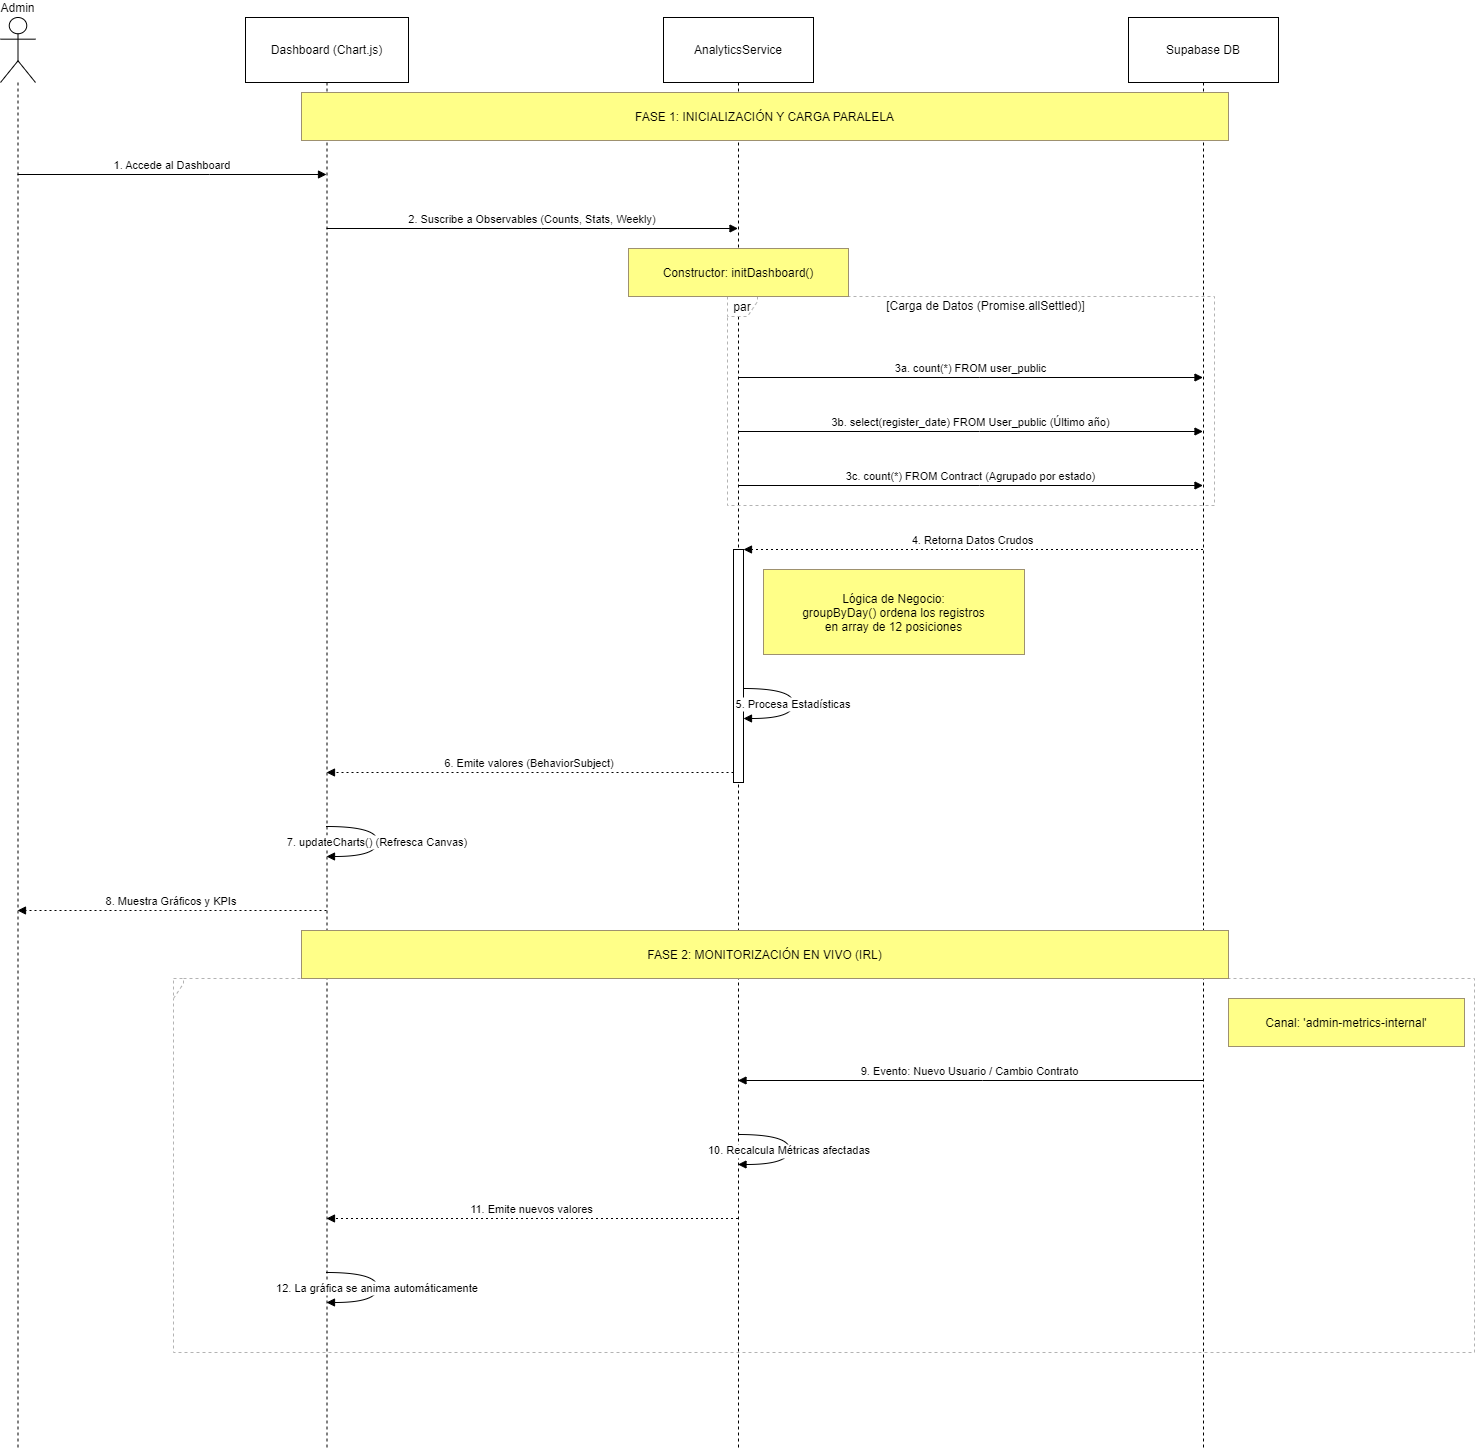

The diagram above was exported from draw.io. Its source (the exported page's mxGraphModel, read from the mxfile embedded in the PNG):
<mxGraphModel dx="1434" dy="836" grid="1" gridSize="10" guides="1" tooltips="1" connect="1" arrows="1" fold="1" page="1" pageScale="1" pageWidth="827" pageHeight="1169" math="0" shadow="0">
  <root>
    <mxCell id="0" />
    <mxCell id="1" parent="0" />
    <mxCell id="Wo5zy6fIxwhIsHvF_-cQ-1" value="Admin" style="shape=umlLifeline;perimeter=lifelinePerimeter;whiteSpace=wrap;container=1;dropTarget=0;collapsible=0;recursiveResize=0;outlineConnect=0;portConstraint=eastwest;newEdgeStyle={&quot;edgeStyle&quot;:&quot;elbowEdgeStyle&quot;,&quot;elbow&quot;:&quot;vertical&quot;,&quot;curved&quot;:0,&quot;rounded&quot;:0};participant=umlActor;verticalAlign=bottom;labelPosition=center;verticalLabelPosition=top;align=center;size=65;" parent="1" vertex="1">
      <mxGeometry x="20" y="20" width="35" height="1430" as="geometry" />
    </mxCell>
    <mxCell id="Wo5zy6fIxwhIsHvF_-cQ-2" value="Dashboard (Chart.js)" style="shape=umlLifeline;perimeter=lifelinePerimeter;whiteSpace=wrap;container=1;dropTarget=0;collapsible=0;recursiveResize=0;outlineConnect=0;portConstraint=eastwest;newEdgeStyle={&quot;edgeStyle&quot;:&quot;elbowEdgeStyle&quot;,&quot;elbow&quot;:&quot;vertical&quot;,&quot;curved&quot;:0,&quot;rounded&quot;:0};size=65;" parent="1" vertex="1">
      <mxGeometry x="265" y="20" width="163" height="1430" as="geometry" />
    </mxCell>
    <mxCell id="Wo5zy6fIxwhIsHvF_-cQ-3" value="AnalyticsService" style="shape=umlLifeline;perimeter=lifelinePerimeter;whiteSpace=wrap;container=1;dropTarget=0;collapsible=0;recursiveResize=0;outlineConnect=0;portConstraint=eastwest;newEdgeStyle={&quot;edgeStyle&quot;:&quot;elbowEdgeStyle&quot;,&quot;elbow&quot;:&quot;vertical&quot;,&quot;curved&quot;:0,&quot;rounded&quot;:0};size=65;" parent="1" vertex="1">
      <mxGeometry x="683" y="20" width="150" height="1430" as="geometry" />
    </mxCell>
    <mxCell id="Wo5zy6fIxwhIsHvF_-cQ-4" value="" style="points=[];perimeter=orthogonalPerimeter;outlineConnect=0;targetShapes=umlLifeline;portConstraint=eastwest;newEdgeStyle={&quot;edgeStyle&quot;:&quot;elbowEdgeStyle&quot;,&quot;elbow&quot;:&quot;vertical&quot;,&quot;curved&quot;:0,&quot;rounded&quot;:0}" parent="Wo5zy6fIxwhIsHvF_-cQ-3" vertex="1">
      <mxGeometry x="70" y="532" width="10" height="233" as="geometry" />
    </mxCell>
    <mxCell id="Wo5zy6fIxwhIsHvF_-cQ-5" value="Supabase DB" style="shape=umlLifeline;perimeter=lifelinePerimeter;whiteSpace=wrap;container=1;dropTarget=0;collapsible=0;recursiveResize=0;outlineConnect=0;portConstraint=eastwest;newEdgeStyle={&quot;edgeStyle&quot;:&quot;elbowEdgeStyle&quot;,&quot;elbow&quot;:&quot;vertical&quot;,&quot;curved&quot;:0,&quot;rounded&quot;:0};size=65;" parent="1" vertex="1">
      <mxGeometry x="1148" y="20" width="150" height="1430" as="geometry" />
    </mxCell>
    <mxCell id="Wo5zy6fIxwhIsHvF_-cQ-6" value="par" style="shape=umlFrame;dashed=1;pointerEvents=0;dropTarget=0;strokeColor=#B3B3B3;height=20;width=30" parent="1" vertex="1">
      <mxGeometry x="747" y="299" width="487" height="209" as="geometry" />
    </mxCell>
    <mxCell id="Wo5zy6fIxwhIsHvF_-cQ-7" value="[Carga de Datos (Promise.allSettled)]" style="text;strokeColor=none;fillColor=none;align=center;verticalAlign=middle;whiteSpace=wrap;" parent="Wo5zy6fIxwhIsHvF_-cQ-6" vertex="1">
      <mxGeometry x="30" width="457" height="20" as="geometry" />
    </mxCell>
    <mxCell id="Wo5zy6fIxwhIsHvF_-cQ-8" value="" style="shape=umlFrame;dashed=1;pointerEvents=0;dropTarget=0;strokeColor=#B3B3B3;height=20;width=0" parent="1" vertex="1">
      <mxGeometry x="193" y="981" width="1301" height="374" as="geometry" />
    </mxCell>
    <mxCell id="Wo5zy6fIxwhIsHvF_-cQ-9" value="" style="text;strokeColor=none;fillColor=none;align=center;verticalAlign=middle;whiteSpace=wrap;" parent="Wo5zy6fIxwhIsHvF_-cQ-8" vertex="1">
      <mxGeometry width="1301" height="20" as="geometry" />
    </mxCell>
    <mxCell id="Wo5zy6fIxwhIsHvF_-cQ-10" value="1. Accede al Dashboard" style="verticalAlign=bottom;edgeStyle=elbowEdgeStyle;elbow=vertical;curved=0;rounded=0;endArrow=block;" parent="1" source="Wo5zy6fIxwhIsHvF_-cQ-1" target="Wo5zy6fIxwhIsHvF_-cQ-2" edge="1">
      <mxGeometry relative="1" as="geometry">
        <Array as="points">
          <mxPoint x="229" y="177" />
        </Array>
      </mxGeometry>
    </mxCell>
    <mxCell id="Wo5zy6fIxwhIsHvF_-cQ-11" value="2. Suscribe a Observables (Counts, Stats, Weekly)" style="verticalAlign=bottom;edgeStyle=elbowEdgeStyle;elbow=vertical;curved=0;rounded=0;endArrow=block;" parent="1" source="Wo5zy6fIxwhIsHvF_-cQ-2" target="Wo5zy6fIxwhIsHvF_-cQ-3" edge="1">
      <mxGeometry relative="1" as="geometry">
        <Array as="points">
          <mxPoint x="561" y="231" />
        </Array>
      </mxGeometry>
    </mxCell>
    <mxCell id="Wo5zy6fIxwhIsHvF_-cQ-12" value="3a. count(*) FROM user_public" style="verticalAlign=bottom;edgeStyle=elbowEdgeStyle;elbow=vertical;curved=0;rounded=0;endArrow=block;" parent="1" source="Wo5zy6fIxwhIsHvF_-cQ-3" target="Wo5zy6fIxwhIsHvF_-cQ-5" edge="1">
      <mxGeometry relative="1" as="geometry">
        <Array as="points">
          <mxPoint x="999" y="380" />
        </Array>
      </mxGeometry>
    </mxCell>
    <mxCell id="Wo5zy6fIxwhIsHvF_-cQ-13" value="3b. select(register_date) FROM User_public (Último año)" style="verticalAlign=bottom;edgeStyle=elbowEdgeStyle;elbow=vertical;curved=0;rounded=0;endArrow=block;" parent="1" source="Wo5zy6fIxwhIsHvF_-cQ-3" target="Wo5zy6fIxwhIsHvF_-cQ-5" edge="1">
      <mxGeometry relative="1" as="geometry">
        <Array as="points">
          <mxPoint x="999" y="434" />
        </Array>
      </mxGeometry>
    </mxCell>
    <mxCell id="Wo5zy6fIxwhIsHvF_-cQ-14" value="3c. count(*) FROM Contract (Agrupado por estado)" style="verticalAlign=bottom;edgeStyle=elbowEdgeStyle;elbow=vertical;curved=0;rounded=0;endArrow=block;" parent="1" source="Wo5zy6fIxwhIsHvF_-cQ-3" target="Wo5zy6fIxwhIsHvF_-cQ-5" edge="1">
      <mxGeometry relative="1" as="geometry">
        <Array as="points">
          <mxPoint x="999" y="488" />
        </Array>
      </mxGeometry>
    </mxCell>
    <mxCell id="Wo5zy6fIxwhIsHvF_-cQ-15" value="4. Retorna Datos Crudos" style="verticalAlign=bottom;edgeStyle=elbowEdgeStyle;elbow=vertical;curved=0;rounded=0;dashed=1;dashPattern=2 3;endArrow=block;" parent="1" source="Wo5zy6fIxwhIsHvF_-cQ-5" target="Wo5zy6fIxwhIsHvF_-cQ-4" edge="1">
      <mxGeometry relative="1" as="geometry">
        <Array as="points">
          <mxPoint x="1002" y="552" />
        </Array>
      </mxGeometry>
    </mxCell>
    <mxCell id="Wo5zy6fIxwhIsHvF_-cQ-16" value="5. Procesa Estadísticas" style="curved=1;endArrow=block;rounded=0;" parent="1" source="Wo5zy6fIxwhIsHvF_-cQ-4" target="Wo5zy6fIxwhIsHvF_-cQ-4" edge="1">
      <mxGeometry relative="1" as="geometry">
        <Array as="points">
          <mxPoint x="813" y="691" />
          <mxPoint x="813" y="721" />
        </Array>
      </mxGeometry>
    </mxCell>
    <mxCell id="Wo5zy6fIxwhIsHvF_-cQ-17" value="6. Emite valores (BehaviorSubject)" style="verticalAlign=bottom;edgeStyle=elbowEdgeStyle;elbow=vertical;curved=0;rounded=0;dashed=1;dashPattern=2 3;endArrow=block;" parent="1" source="Wo5zy6fIxwhIsHvF_-cQ-4" target="Wo5zy6fIxwhIsHvF_-cQ-2" edge="1">
      <mxGeometry relative="1" as="geometry">
        <Array as="points">
          <mxPoint x="562" y="775" />
        </Array>
      </mxGeometry>
    </mxCell>
    <mxCell id="Wo5zy6fIxwhIsHvF_-cQ-18" value="7. updateCharts() (Refresca Canvas)" style="curved=1;endArrow=block;rounded=0;" parent="1" source="Wo5zy6fIxwhIsHvF_-cQ-2" target="Wo5zy6fIxwhIsHvF_-cQ-2" edge="1">
      <mxGeometry relative="1" as="geometry">
        <Array as="points">
          <mxPoint x="397" y="829" />
          <mxPoint x="397" y="859" />
        </Array>
      </mxGeometry>
    </mxCell>
    <mxCell id="Wo5zy6fIxwhIsHvF_-cQ-19" value="8. Muestra Gráficos y KPIs" style="verticalAlign=bottom;edgeStyle=elbowEdgeStyle;elbow=vertical;curved=0;rounded=0;dashed=1;dashPattern=2 3;endArrow=block;" parent="1" source="Wo5zy6fIxwhIsHvF_-cQ-2" target="Wo5zy6fIxwhIsHvF_-cQ-1" edge="1">
      <mxGeometry relative="1" as="geometry">
        <Array as="points">
          <mxPoint x="232" y="913" />
        </Array>
      </mxGeometry>
    </mxCell>
    <mxCell id="Wo5zy6fIxwhIsHvF_-cQ-20" value="9. Evento: Nuevo Usuario / Cambio Contrato" style="verticalAlign=bottom;edgeStyle=elbowEdgeStyle;elbow=vertical;curved=0;rounded=0;endArrow=block;" parent="1" source="Wo5zy6fIxwhIsHvF_-cQ-5" target="Wo5zy6fIxwhIsHvF_-cQ-3" edge="1">
      <mxGeometry relative="1" as="geometry">
        <Array as="points">
          <mxPoint x="1002" y="1083" />
        </Array>
      </mxGeometry>
    </mxCell>
    <mxCell id="Wo5zy6fIxwhIsHvF_-cQ-21" value="10. Recalcula Métricas afectadas" style="curved=1;endArrow=block;rounded=0;" parent="1" source="Wo5zy6fIxwhIsHvF_-cQ-3" target="Wo5zy6fIxwhIsHvF_-cQ-3" edge="1">
      <mxGeometry relative="1" as="geometry">
        <Array as="points">
          <mxPoint x="809" y="1137" />
          <mxPoint x="809" y="1167" />
        </Array>
      </mxGeometry>
    </mxCell>
    <mxCell id="Wo5zy6fIxwhIsHvF_-cQ-22" value="11. Emite nuevos valores" style="verticalAlign=bottom;edgeStyle=elbowEdgeStyle;elbow=vertical;curved=0;rounded=0;dashed=1;dashPattern=2 3;endArrow=block;" parent="1" source="Wo5zy6fIxwhIsHvF_-cQ-3" target="Wo5zy6fIxwhIsHvF_-cQ-2" edge="1">
      <mxGeometry relative="1" as="geometry">
        <Array as="points">
          <mxPoint x="564" y="1221" />
        </Array>
      </mxGeometry>
    </mxCell>
    <mxCell id="Wo5zy6fIxwhIsHvF_-cQ-23" value="12. La gráfica se anima automáticamente" style="curved=1;endArrow=block;rounded=0;" parent="1" source="Wo5zy6fIxwhIsHvF_-cQ-2" target="Wo5zy6fIxwhIsHvF_-cQ-2" edge="1">
      <mxGeometry relative="1" as="geometry">
        <Array as="points">
          <mxPoint x="397" y="1275" />
          <mxPoint x="397" y="1305" />
        </Array>
      </mxGeometry>
    </mxCell>
    <mxCell id="Wo5zy6fIxwhIsHvF_-cQ-24" value="FASE 1: INICIALIZACIÓN Y CARGA PARALELA" style="fillColor=#ffff88;strokeColor=#9E916F;" parent="1" vertex="1">
      <mxGeometry x="321" y="95" width="927" height="48" as="geometry" />
    </mxCell>
    <mxCell id="Wo5zy6fIxwhIsHvF_-cQ-25" value="Constructor: initDashboard()" style="fillColor=#ffff88;strokeColor=#9E916F;" parent="1" vertex="1">
      <mxGeometry x="648" y="251" width="220" height="48" as="geometry" />
    </mxCell>
    <mxCell id="Wo5zy6fIxwhIsHvF_-cQ-26" value="Lógica de Negocio:&#10;groupByDay() ordena los registros&#10;en array de 12 posiciones" style="fillColor=#ffff88;strokeColor=#9E916F;" parent="1" vertex="1">
      <mxGeometry x="783" y="572" width="261" height="85" as="geometry" />
    </mxCell>
    <mxCell id="Wo5zy6fIxwhIsHvF_-cQ-27" value="FASE 2: MONITORIZACIÓN EN VIVO (IRL)" style="fillColor=#ffff88;strokeColor=#9E916F;" parent="1" vertex="1">
      <mxGeometry x="321" y="933" width="927" height="48" as="geometry" />
    </mxCell>
    <mxCell id="Wo5zy6fIxwhIsHvF_-cQ-28" value="Canal: 'admin-metrics-internal'" style="fillColor=#ffff88;strokeColor=#9E916F;" parent="1" vertex="1">
      <mxGeometry x="1248" y="1001" width="236" height="48" as="geometry" />
    </mxCell>
  </root>
</mxGraphModel>